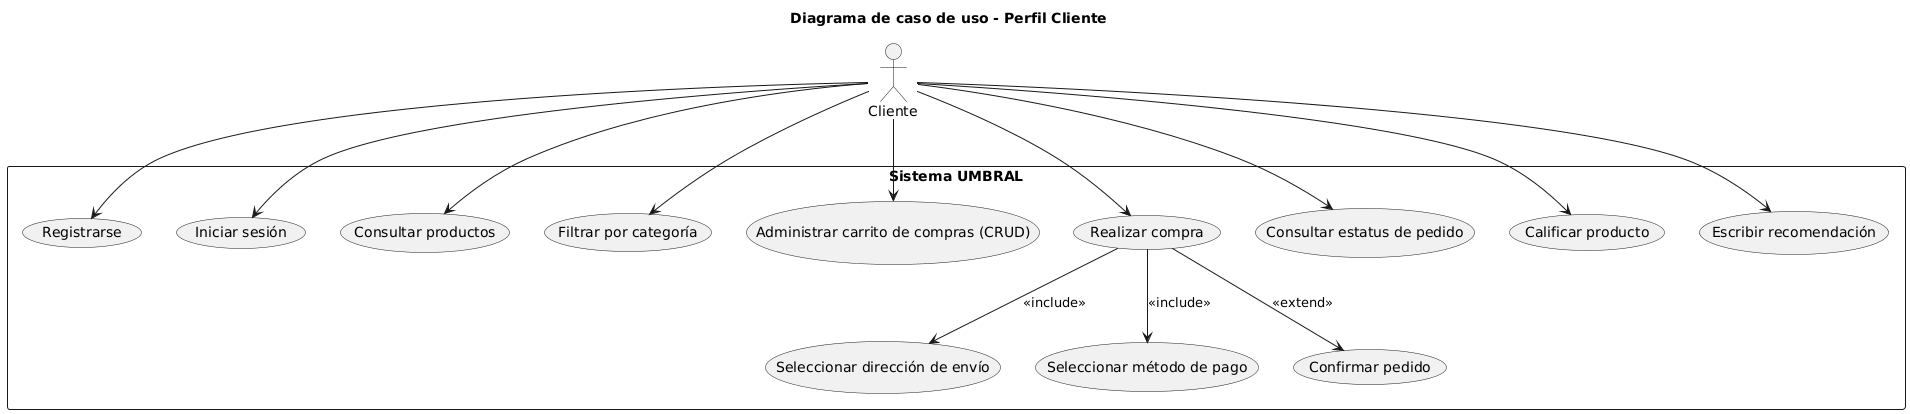

The diagram above was rendered by PlantUML. Its source (embedded in the PNG):
@startuml
title Diagrama de caso de uso - Perfil Cliente

actor Cliente

rectangle "Sistema UMBRAL" {
  usecase "Registrarse" as UC1
  usecase "Iniciar sesión" as UC2
  usecase "Consultar productos" as UC3
  usecase "Filtrar por categoría" as UC4
  usecase "Administrar carrito de compras (CRUD)" as UC5
  usecase "Realizar compra" as UC6
  usecase "Seleccionar dirección de envío" as UC7
  usecase "Seleccionar método de pago" as UC8
  usecase "Confirmar pedido" as UC9
  usecase "Consultar estatus de pedido" as UC10
  usecase "Calificar producto" as UC11
  usecase "Escribir recomendación" as UC12
}

Cliente --> UC1
Cliente --> UC2
Cliente --> UC3
Cliente --> UC4
Cliente --> UC5
Cliente --> UC6
Cliente --> UC10
Cliente --> UC11
Cliente --> UC12

UC6 --> UC7 : <<include>>
UC6 --> UC8 : <<include>>
UC6 --> UC9 : <<extend>>
@enduml